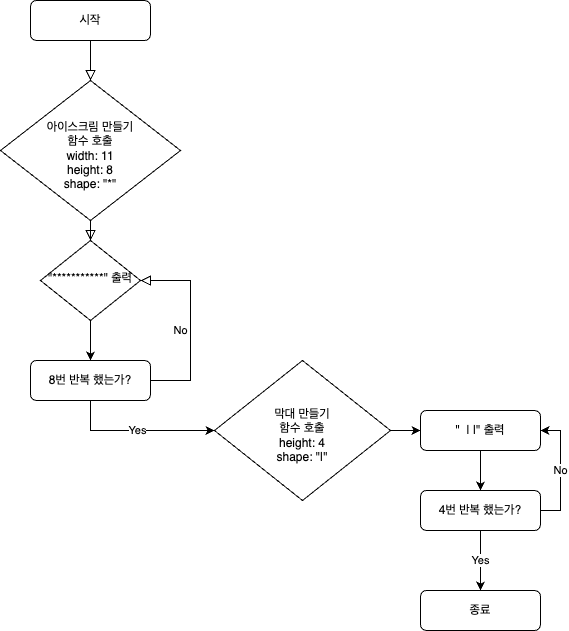

The diagram above was exported from draw.io. Its source (the exported page's mxGraphModel, read from the mxfile embedded in the PNG):
<mxGraphModel dx="954" dy="538" grid="1" gridSize="10" guides="1" tooltips="1" connect="1" arrows="1" fold="1" page="1" pageScale="1" pageWidth="827" pageHeight="1169" math="0" shadow="0">
  <root>
    <mxCell id="WIyWlLk6GJQsqaUBKTNV-0" />
    <mxCell id="WIyWlLk6GJQsqaUBKTNV-1" parent="WIyWlLk6GJQsqaUBKTNV-0" />
    <mxCell id="WIyWlLk6GJQsqaUBKTNV-2" value="" style="rounded=0;html=1;jettySize=auto;orthogonalLoop=1;fontSize=11;endArrow=block;endFill=0;endSize=8;strokeWidth=1;shadow=0;labelBackgroundColor=none;edgeStyle=orthogonalEdgeStyle;" parent="WIyWlLk6GJQsqaUBKTNV-1" source="WIyWlLk6GJQsqaUBKTNV-3" target="WIyWlLk6GJQsqaUBKTNV-6" edge="1">
      <mxGeometry relative="1" as="geometry" />
    </mxCell>
    <mxCell id="WIyWlLk6GJQsqaUBKTNV-3" value="시작" style="rounded=1;whiteSpace=wrap;html=1;fontSize=12;glass=0;strokeWidth=1;shadow=0;" parent="WIyWlLk6GJQsqaUBKTNV-1" vertex="1">
      <mxGeometry x="50" y="20" width="120" height="40" as="geometry" />
    </mxCell>
    <mxCell id="WIyWlLk6GJQsqaUBKTNV-4" value="" style="rounded=0;html=1;jettySize=auto;orthogonalLoop=1;fontSize=11;endArrow=block;endFill=0;endSize=8;strokeWidth=1;shadow=0;labelBackgroundColor=none;edgeStyle=orthogonalEdgeStyle;" parent="WIyWlLk6GJQsqaUBKTNV-1" source="WIyWlLk6GJQsqaUBKTNV-6" target="WIyWlLk6GJQsqaUBKTNV-10" edge="1">
      <mxGeometry x="1" y="330" relative="1" as="geometry">
        <mxPoint as="offset" />
      </mxGeometry>
    </mxCell>
    <mxCell id="WIyWlLk6GJQsqaUBKTNV-6" value="&lt;br&gt;아이스크림 만들기&lt;br&gt;함수 호출&lt;br&gt;width: 11&lt;br&gt;height: 8&lt;br&gt;shape: &quot;*&quot;" style="rhombus;whiteSpace=wrap;html=1;shadow=0;fontFamily=Helvetica;fontSize=12;align=center;strokeWidth=1;spacing=6;spacingTop=-4;" parent="WIyWlLk6GJQsqaUBKTNV-1" vertex="1">
      <mxGeometry x="20" y="100" width="180" height="140" as="geometry" />
    </mxCell>
    <mxCell id="WIyWlLk6GJQsqaUBKTNV-9" value="No" style="edgeStyle=orthogonalEdgeStyle;rounded=0;html=1;jettySize=auto;orthogonalLoop=1;fontSize=11;endArrow=block;endFill=0;endSize=8;strokeWidth=1;shadow=0;labelBackgroundColor=none;entryX=1;entryY=0.5;entryDx=0;entryDy=0;exitX=1;exitY=0.5;exitDx=0;exitDy=0;" parent="WIyWlLk6GJQsqaUBKTNV-1" source="WIyWlLk6GJQsqaUBKTNV-11" target="WIyWlLk6GJQsqaUBKTNV-10" edge="1">
      <mxGeometry x="-0.0526" y="10" relative="1" as="geometry">
        <mxPoint as="offset" />
        <mxPoint x="310" y="340" as="sourcePoint" />
        <mxPoint x="360" y="300" as="targetPoint" />
        <Array as="points">
          <mxPoint x="210" y="400" />
          <mxPoint x="210" y="300" />
        </Array>
      </mxGeometry>
    </mxCell>
    <mxCell id="Qi3ptDeUJMtCIDg2qbER-3" style="edgeStyle=orthogonalEdgeStyle;rounded=0;orthogonalLoop=1;jettySize=auto;html=1;exitX=0.5;exitY=1;exitDx=0;exitDy=0;entryX=0.5;entryY=0;entryDx=0;entryDy=0;" edge="1" parent="WIyWlLk6GJQsqaUBKTNV-1" source="WIyWlLk6GJQsqaUBKTNV-10" target="WIyWlLk6GJQsqaUBKTNV-11">
      <mxGeometry relative="1" as="geometry" />
    </mxCell>
    <mxCell id="WIyWlLk6GJQsqaUBKTNV-10" value="&quot;***********&quot; 출력" style="rhombus;whiteSpace=wrap;html=1;shadow=0;fontFamily=Helvetica;fontSize=12;align=center;strokeWidth=1;spacing=6;spacingTop=-4;" parent="WIyWlLk6GJQsqaUBKTNV-1" vertex="1">
      <mxGeometry x="60" y="260" width="100" height="80" as="geometry" />
    </mxCell>
    <mxCell id="Qi3ptDeUJMtCIDg2qbER-5" value="Yes" style="edgeStyle=orthogonalEdgeStyle;rounded=0;orthogonalLoop=1;jettySize=auto;html=1;exitX=0.5;exitY=1;exitDx=0;exitDy=0;entryX=0;entryY=0.5;entryDx=0;entryDy=0;" edge="1" parent="WIyWlLk6GJQsqaUBKTNV-1" source="WIyWlLk6GJQsqaUBKTNV-11" target="Qi3ptDeUJMtCIDg2qbER-6">
      <mxGeometry relative="1" as="geometry">
        <mxPoint x="110" y="460" as="targetPoint" />
      </mxGeometry>
    </mxCell>
    <mxCell id="WIyWlLk6GJQsqaUBKTNV-11" value="8번 반복 했는가?" style="rounded=1;whiteSpace=wrap;html=1;fontSize=12;glass=0;strokeWidth=1;shadow=0;" parent="WIyWlLk6GJQsqaUBKTNV-1" vertex="1">
      <mxGeometry x="50" y="380" width="120" height="40" as="geometry" />
    </mxCell>
    <mxCell id="WIyWlLk6GJQsqaUBKTNV-12" value="종료" style="rounded=1;whiteSpace=wrap;html=1;fontSize=12;glass=0;strokeWidth=1;shadow=0;" parent="WIyWlLk6GJQsqaUBKTNV-1" vertex="1">
      <mxGeometry x="440" y="610" width="120" height="40" as="geometry" />
    </mxCell>
    <mxCell id="Qi3ptDeUJMtCIDg2qbER-8" style="edgeStyle=orthogonalEdgeStyle;rounded=0;orthogonalLoop=1;jettySize=auto;html=1;exitX=1;exitY=0.5;exitDx=0;exitDy=0;entryX=0;entryY=0.5;entryDx=0;entryDy=0;" edge="1" parent="WIyWlLk6GJQsqaUBKTNV-1" source="Qi3ptDeUJMtCIDg2qbER-6" target="Qi3ptDeUJMtCIDg2qbER-7">
      <mxGeometry relative="1" as="geometry" />
    </mxCell>
    <mxCell id="Qi3ptDeUJMtCIDg2qbER-6" value="&lt;br&gt;막대 만들기&lt;br&gt;함수 호출&lt;br&gt;height: 4&lt;br&gt;shape: &quot;|&quot;" style="rhombus;whiteSpace=wrap;html=1;shadow=0;fontFamily=Helvetica;fontSize=12;align=center;strokeWidth=1;spacing=6;spacingTop=-4;" vertex="1" parent="WIyWlLk6GJQsqaUBKTNV-1">
      <mxGeometry x="234" y="380" width="176" height="140" as="geometry" />
    </mxCell>
    <mxCell id="Qi3ptDeUJMtCIDg2qbER-10" style="edgeStyle=orthogonalEdgeStyle;rounded=0;orthogonalLoop=1;jettySize=auto;html=1;exitX=0.5;exitY=1;exitDx=0;exitDy=0;entryX=0.5;entryY=0;entryDx=0;entryDy=0;" edge="1" parent="WIyWlLk6GJQsqaUBKTNV-1" source="Qi3ptDeUJMtCIDg2qbER-7" target="Qi3ptDeUJMtCIDg2qbER-9">
      <mxGeometry relative="1" as="geometry" />
    </mxCell>
    <mxCell id="Qi3ptDeUJMtCIDg2qbER-7" value="&quot;&amp;nbsp; | |&quot; 출력" style="rounded=1;whiteSpace=wrap;html=1;fontSize=12;glass=0;strokeWidth=1;shadow=0;" vertex="1" parent="WIyWlLk6GJQsqaUBKTNV-1">
      <mxGeometry x="440" y="430" width="120" height="40" as="geometry" />
    </mxCell>
    <mxCell id="Qi3ptDeUJMtCIDg2qbER-11" value="No" style="edgeStyle=orthogonalEdgeStyle;rounded=0;orthogonalLoop=1;jettySize=auto;html=1;exitX=1;exitY=0.5;exitDx=0;exitDy=0;entryX=1;entryY=0.5;entryDx=0;entryDy=0;" edge="1" parent="WIyWlLk6GJQsqaUBKTNV-1" source="Qi3ptDeUJMtCIDg2qbER-9" target="Qi3ptDeUJMtCIDg2qbER-7">
      <mxGeometry relative="1" as="geometry" />
    </mxCell>
    <mxCell id="Qi3ptDeUJMtCIDg2qbER-12" value="Yes" style="edgeStyle=orthogonalEdgeStyle;rounded=0;orthogonalLoop=1;jettySize=auto;html=1;exitX=0.5;exitY=1;exitDx=0;exitDy=0;" edge="1" parent="WIyWlLk6GJQsqaUBKTNV-1" source="Qi3ptDeUJMtCIDg2qbER-9">
      <mxGeometry relative="1" as="geometry">
        <mxPoint x="500" y="610" as="targetPoint" />
      </mxGeometry>
    </mxCell>
    <mxCell id="Qi3ptDeUJMtCIDg2qbER-9" value="4번 반복 했는가?" style="rounded=1;whiteSpace=wrap;html=1;fontSize=12;glass=0;strokeWidth=1;shadow=0;" vertex="1" parent="WIyWlLk6GJQsqaUBKTNV-1">
      <mxGeometry x="440" y="510" width="120" height="40" as="geometry" />
    </mxCell>
  </root>
</mxGraphModel>